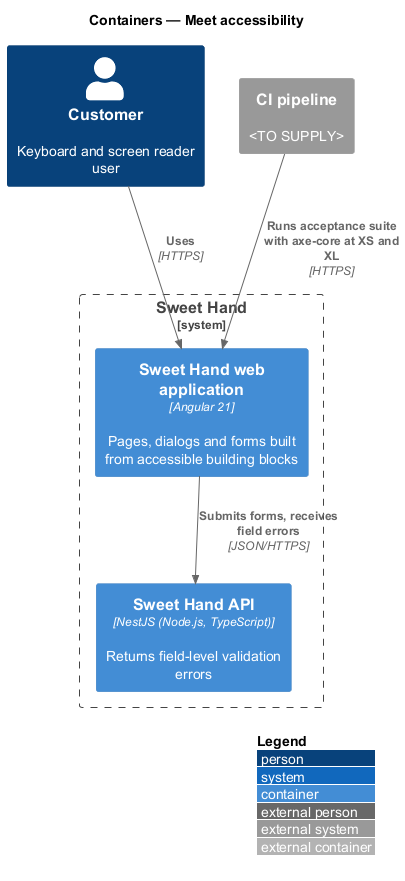

The diagram above was rendered by PlantUML. Its source (embedded in the PNG):
@startuml
!include <C4/C4_Container>
LAYOUT_WITH_LEGEND()
title Containers — Meet accessibility

Person(customer, "Customer", "Keyboard and screen reader user")
System_Ext(ci, "CI pipeline", "<TO SUPPLY>")
System_Boundary(sweethand, "Sweet Hand") {
  Container(web, "Sweet Hand web application", "Angular 21", "Pages, dialogs and forms built from accessible building blocks")
  Container(api, "Sweet Hand API", "NestJS (Node.js, TypeScript)", "Returns field-level validation errors")
}

Rel(customer, web, "Uses", "HTTPS")
Rel(web, api, "Submits forms, receives field errors", "JSON/HTTPS")
Rel(ci, web, "Runs acceptance suite with axe-core at XS and XL", "HTTPS")
@enduml